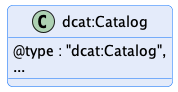

The diagram above was rendered by PlantUML. Its source (embedded in the PNG):
@startuml "catalog"
!pragma layout smetana

!include ../../diagrams/diagram.styles.puml

hide empty description


class dcat:Catalog {
    @type : "dcat:Catalog",
    ...
}

@enduml